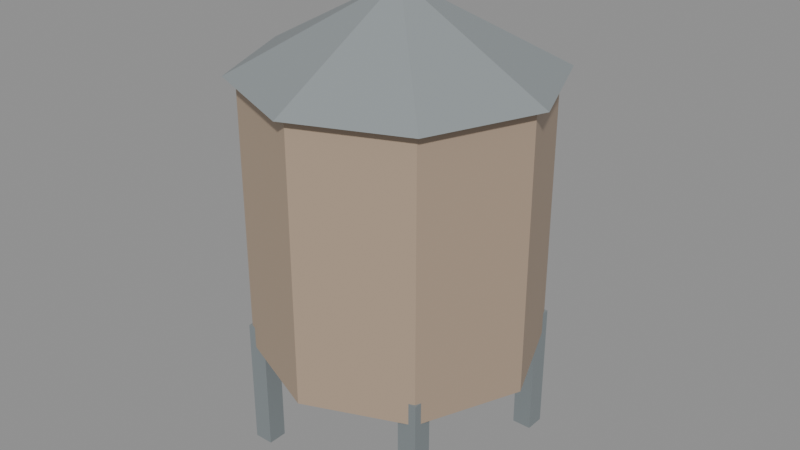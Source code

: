 # Source: rooftop_water_tower.blend  (saved by Blender 5.2.44; exported with 4.5.12 LTS)
import bpy
from mathutils import Matrix  # noqa: F401  (used for matrix-valued properties, if any)

bpy.ops.wm.read_factory_settings(use_empty=True)
scene = bpy.context.scene
scene.name = 'Shared rooftop water tower'

# ---- materials (node trees are filled in below, after node groups)
mat_solid = bpy.data.materials.new('solid')

# ---- material node trees
mat_solid.use_nodes = True; mat_solid.node_tree.nodes.clear()
_N = mat_solid.node_tree.nodes; _L = mat_solid.node_tree.links
n0 = _N.new('ShaderNodeBsdfPrincipled'); n0.name = 'Principled BSDF'; n0.location = (-200, 100)
n0.inputs[10].default_value = 0.005
n1 = _N.new('ShaderNodeOutputMaterial'); n1.name = 'Material Output'; n1.location = (200, 100)
n2 = _N.new('ShaderNodeVertexColor'); n2.name = 'Color Attribute'; n2.location = (0, 0)
n2.layer_name = 'Color'
_L.new(n0.outputs[0], n1.inputs[0])
_L.new(n2.outputs[0], n0.inputs[0])
n1.is_active_output = True

# ---- meshes
me_rooftopwatertower = bpy.data.meshes.new('RooftopWaterTower')
me_rooftopwatertower.from_pydata([(-0.94, 0.94, 1.2), (-0.76, 0.94, 1.2), (-0.76, 0.94, 0.0), (-0.94, 0.94, 0.0), (-0.76, 0.94, 1.2), (-0.76, 0.76, 1.2), (-0.76, 0.76, 0.0), (-0.76, 0.94, 0.0), (-0.76, 0.76, 1.2), (-0.94, 0.76, 1.2), (-0.94, 0.76, 0.0), (-0.76, 0.76, 0.0), (-0.94, 0.76, 1.2), (-0.94, 0.94, 1.2), (-0.94, 0.94, 0.0), (-0.94, 0.76, 0.0), (-0.94, 0.76, 1.2), (-0.76, 0.76, 1.2), (-0.76, 0.94, 1.2), (-0.94, 0.94, 1.2), (-0.94, -0.76, 1.2), (-0.76, -0.76, 1.2), (-0.76, -0.76, 0.0), (-0.94, -0.76, 0.0), (-0.76, -0.76, 1.2), (-0.76, -0.94, 1.2), (-0.76, -0.94, 0.0), (-0.76, -0.76, 0.0), (-0.76, -0.94, 1.2), (-0.94, -0.94, 1.2), (-0.94, -0.94, 0.0), (-0.76, -0.94, 0.0), (-0.94, -0.94, 1.2), (-0.94, -0.76, 1.2), (-0.94, -0.76, 0.0), (-0.94, -0.94, 0.0), (-0.94, -0.94, 1.2), (-0.76, -0.94, 1.2), (-0.76, -0.76, 1.2), (-0.94, -0.76, 1.2), (0.76, 0.94, 1.2), (0.94, 0.94, 1.2), (0.94, 0.94, 0.0), (0.76, 0.94, 0.0), (0.94, 0.94, 1.2), (0.94, 0.76, 1.2), (0.94, 0.76, 0.0), (0.94, 0.94, 0.0), (0.94, 0.76, 1.2), (0.76, 0.76, 1.2), (0.76, 0.76, 0.0), (0.94, 0.76, 0.0), (0.76, 0.76, 1.2), (0.76, 0.94, 1.2), (0.76, 0.94, 0.0), (0.76, 0.76, 0.0), (0.76, 0.76, 1.2), (0.94, 0.76, 1.2), (0.94, 0.94, 1.2), (0.76, 0.94, 1.2), (0.76, -0.76, 1.2), (0.94, -0.76, 1.2), (0.94, -0.76, 0.0), (0.76, -0.76, 0.0), (0.94, -0.76, 1.2), (0.94, -0.94, 1.2), (0.94, -0.94, 0.0), (0.94, -0.76, 0.0), (0.94, -0.94, 1.2), (0.76, -0.94, 1.2), (0.76, -0.94, 0.0), (0.94, -0.94, 0.0), (0.76, -0.94, 1.2), (0.76, -0.76, 1.2), (0.76, -0.76, 0.0), (0.76, -0.94, 0.0), (0.76, -0.94, 1.2), (0.94, -0.94, 1.2), (0.94, -0.76, 1.2), (0.76, -0.76, 1.2), (1.3, 0.0, 3.5), (0.9192, -0.9192, 3.5), (0.9192, -0.9192, 1.0), (1.3, 0.0, 1.0), (0.0, 0.0, 4.25), (0.9928, -0.9928, 3.5), (1.404, 0.0, 3.5), (0.9192, -0.9192, 3.5), (7.96e-17, -1.3, 3.5), (7.96e-17, -1.3, 1.0), (0.9192, -0.9192, 1.0), (0.0, 0.0, 4.25), (8.597e-17, -1.404, 3.5), (0.9928, -0.9928, 3.5), (7.96e-17, -1.3, 3.5), (-0.9192, -0.9192, 3.5), (-0.9192, -0.9192, 1.0), (7.96e-17, -1.3, 1.0), (0.0, 0.0, 4.25), (-0.9928, -0.9928, 3.5), (8.597e-17, -1.404, 3.5), (-0.9192, -0.9192, 3.5), (-1.3, -1.592e-16, 3.5), (-1.3, -1.592e-16, 1.0), (-0.9192, -0.9192, 1.0), (0.0, 0.0, 4.25), (-1.404, -1.719e-16, 3.5), (-0.9928, -0.9928, 3.5), (-1.3, -1.592e-16, 3.5), (-0.9192, 0.9192, 3.5), (-0.9192, 0.9192, 1.0), (-1.3, -1.592e-16, 1.0), (0.0, 0.0, 4.25), (-0.9928, 0.9928, 3.5), (-1.404, -1.719e-16, 3.5), (-0.9192, 0.9192, 3.5), (-2.388e-16, 1.3, 3.5), (-2.388e-16, 1.3, 1.0), (-0.9192, 0.9192, 1.0), (0.0, 0.0, 4.25), (-2.579e-16, 1.404, 3.5), (-0.9928, 0.9928, 3.5), (-2.388e-16, 1.3, 3.5), (0.9192, 0.9192, 3.5), (0.9192, 0.9192, 1.0), (-2.388e-16, 1.3, 1.0), (0.0, 0.0, 4.25), (0.9928, 0.9928, 3.5), (-2.579e-16, 1.404, 3.5), (0.9192, 0.9192, 3.5), (1.3, 3.184e-16, 3.5), (1.3, 3.184e-16, 1.0), (0.9192, 0.9192, 1.0), (0.0, 0.0, 4.25), (1.404, 3.439e-16, 3.5), (0.9928, 0.9928, 3.5)], [], [(0, 1, 2, 3), (4, 5, 6, 7), (8, 9, 10, 11), (12, 13, 14, 15), (16, 17, 18, 19), (20, 21, 22, 23), (24, 25, 26, 27), (28, 29, 30, 31), (32, 33, 34, 35), (36, 37, 38, 39), (40, 41, 42, 43), (44, 45, 46, 47), (48, 49, 50, 51), (52, 53, 54, 55), (56, 57, 58, 59), (60, 61, 62, 63), (64, 65, 66, 67), (68, 69, 70, 71), (72, 73, 74, 75), (76, 77, 78, 79), (80, 81, 82, 83), (84, 85, 86), (87, 88, 89, 90), (91, 92, 93), (94, 95, 96, 97), (98, 99, 100), (101, 102, 103, 104), (105, 106, 107), (108, 109, 110, 111), (112, 113, 114), (115, 116, 117, 118), (119, 120, 121), (122, 123, 124, 125), (126, 127, 128), (129, 130, 131, 132), (133, 134, 135)])
_uv = me_rooftopwatertower.uv_layers.new(name='UVMap')
_uv.uv.foreach_set('vector', [0.0, 1.0, 0.0, 1.0, 0.0, 1.0, 0.0, 1.0, 0.0, 1.0, 0.0, 1.0, 0.0, 1.0, 0.0, 1.0, 0.0, 1.0, 0.0, 1.0, 0.0, 1.0, 0.0, 1.0, 0.0, 1.0, 0.0, 1.0, 0.0, 1.0, 0.0, 1.0, 0.0, 1.0, 0.0, 1.0, 0.0, 1.0, 0.0, 1.0, 0.0, 1.0, 0.0, 1.0, 0.0, 1.0, 0.0, 1.0, 0.0, 1.0, 0.0, 1.0, 0.0, 1.0, 0.0, 1.0, 0.0, 1.0, 0.0, 1.0, 0.0, 1.0, 0.0, 1.0, 0.0, 1.0, 0.0, 1.0, 0.0, 1.0, 0.0, 1.0, 0.0, 1.0, 0.0, 1.0, 0.0, 1.0, 0.0, 1.0, 0.0, 1.0, 0.0, 1.0, 0.0, 1.0, 0.0, 1.0, 0.0, 1.0, 0.0, 1.0, 0.0, 1.0, 0.0, 1.0, 0.0, 1.0, 0.0, 1.0, 0.0, 1.0, 0.0, 1.0, 0.0, 1.0, 0.0, 1.0, 0.0, 1.0, 0.0, 1.0, 0.0, 1.0, 0.0, 1.0, 0.0, 1.0, 0.0, 1.0, 0.0, 1.0, 0.0, 1.0, 0.0, 1.0, 0.0, 1.0, 0.0, 1.0, 0.0, 1.0, 0.0, 1.0, 0.0, 1.0, 0.0, 1.0, 0.0, 1.0, 0.0, 1.0, 0.0, 1.0, 0.0, 1.0, 0.0, 1.0, 0.0, 1.0, 0.0, 1.0, 0.0, 1.0, 0.0, 1.0, 0.0, 1.0, 0.0, 1.0, 0.0, 1.0, 0.0, 1.0, 0.0, 1.0, 0.0, 1.0, 0.0, 1.0, 0.0, 1.0, 0.0, 1.0, 0.0, 1.0, 0.0, 1.0, 0.0, 1.0, 0.0, 1.0, 0.0, 1.0, 0.0, 1.0, 0.0, 1.0, 0.0, 1.0, 0.0, 1.0, 0.0, 1.0, 0.0, 1.0, 0.0, 1.0, 0.0, 1.0, 0.0, 1.0, 0.0, 1.0, 0.0, 1.0, 0.0, 1.0, 0.0, 1.0, 0.0, 1.0, 0.0, 1.0, 0.0, 1.0, 0.0, 1.0, 0.0, 1.0, 0.0, 1.0, 0.0, 1.0, 0.0, 1.0, 0.0, 1.0, 0.0, 1.0, 0.0, 1.0, 0.0, 1.0, 0.0, 1.0, 0.0, 1.0, 0.0, 1.0, 0.0, 1.0, 0.0, 1.0, 0.0, 1.0, 0.0, 1.0, 0.0, 1.0, 0.0, 1.0, 0.0, 1.0, 0.0, 1.0, 0.0, 1.0, 0.0, 1.0, 0.0, 1.0, 0.0, 1.0, 0.0, 1.0, 0.0, 1.0, 0.0, 1.0, 0.0, 1.0])
_ca = me_rooftopwatertower.color_attributes.new('Color', 'FLOAT_COLOR', 'CORNER')
_ca.data.foreach_set('color', [0.22, 0.25, 0.26, 1.0, 0.22, 0.25, 0.26, 1.0, 0.22, 0.25, 0.26, 1.0, 0.22, 0.25, 0.26, 1.0, 0.22, 0.25, 0.26, 1.0, 0.22, 0.25, 0.26, 1.0, 0.22, 0.25, 0.26, 1.0, 0.22, 0.25, 0.26, 1.0, 0.22, 0.25, 0.26, 1.0, 0.22, 0.25, 0.26, 1.0, 0.22, 0.25, 0.26, 1.0, 0.22, 0.25, 0.26, 1.0, 0.22, 0.25, 0.26, 1.0, 0.22, 0.25, 0.26, 1.0, 0.22, 0.25, 0.26, 1.0, 0.22, 0.25, 0.26, 1.0, 0.22, 0.25, 0.26, 1.0, 0.22, 0.25, 0.26, 1.0, 0.22, 0.25, 0.26, 1.0, 0.22, 0.25, 0.26, 1.0, 0.22, 0.25, 0.26, 1.0, 0.22, 0.25, 0.26, 1.0, 0.22, 0.25, 0.26, 1.0, 0.22, 0.25, 0.26, 1.0, 0.22, 0.25, 0.26, 1.0, 0.22, 0.25, 0.26, 1.0, 0.22, 0.25, 0.26, 1.0, 0.22, 0.25, 0.26, 1.0, 0.22, 0.25, 0.26, 1.0, 0.22, 0.25, 0.26, 1.0, 0.22, 0.25, 0.26, 1.0, 0.22, 0.25, 0.26, 1.0, 0.22, 0.25, 0.26, 1.0, 0.22, 0.25, 0.26, 1.0, 0.22, 0.25, 0.26, 1.0, 0.22, 0.25, 0.26, 1.0, 0.22, 0.25, 0.26, 1.0, 0.22, 0.25, 0.26, 1.0, 0.22, 0.25, 0.26, 1.0, 0.22, 0.25, 0.26, 1.0, 0.22, 0.25, 0.26, 1.0, 0.22, 0.25, 0.26, 1.0, 0.22, 0.25, 0.26, 1.0, 0.22, 0.25, 0.26, 1.0, 0.22, 0.25, 0.26, 1.0, 0.22, 0.25, 0.26, 1.0, 0.22, 0.25, 0.26, 1.0, 0.22, 0.25, 0.26, 1.0, 0.22, 0.25, 0.26, 1.0, 0.22, 0.25, 0.26, 1.0, 0.22, 0.25, 0.26, 1.0, 0.22, 0.25, 0.26, 1.0, 0.22, 0.25, 0.26, 1.0, 0.22, 0.25, 0.26, 1.0, 0.22, 0.25, 0.26, 1.0, 0.22, 0.25, 0.26, 1.0, 0.22, 0.25, 0.26, 1.0, 0.22, 0.25, 0.26, 1.0, 0.22, 0.25, 0.26, 1.0, 0.22, 0.25, 0.26, 1.0, 0.22, 0.25, 0.26, 1.0, 0.22, 0.25, 0.26, 1.0, 0.22, 0.25, 0.26, 1.0, 0.22, 0.25, 0.26, 1.0, 0.22, 0.25, 0.26, 1.0, 0.22, 0.25, 0.26, 1.0, 0.22, 0.25, 0.26, 1.0, 0.22, 0.25, 0.26, 1.0, 0.22, 0.25, 0.26, 1.0, 0.22, 0.25, 0.26, 1.0, 0.22, 0.25, 0.26, 1.0, 0.22, 0.25, 0.26, 1.0, 0.22, 0.25, 0.26, 1.0, 0.22, 0.25, 0.26, 1.0, 0.22, 0.25, 0.26, 1.0, 0.22, 0.25, 0.26, 1.0, 0.22, 0.25, 0.26, 1.0, 0.22, 0.25, 0.26, 1.0, 0.22, 0.25, 0.26, 1.0, 0.22, 0.25, 0.26, 1.0, 0.4, 0.3, 0.22, 1.0, 0.4, 0.3, 0.22, 1.0, 0.4, 0.3, 0.22, 1.0, 0.4, 0.3, 0.22, 1.0, 0.27, 0.3, 0.31, 1.0, 0.27, 0.3, 0.31, 1.0, 0.27, 0.3, 0.31, 1.0, 0.425, 0.32, 0.232, 1.0, 0.425, 0.32, 0.232, 1.0, 0.425, 0.32, 0.232, 1.0, 0.425, 0.32, 0.232, 1.0, 0.27, 0.3, 0.31, 1.0, 0.27, 0.3, 0.31, 1.0, 0.27, 0.3, 0.31, 1.0, 0.45, 0.34, 0.244, 1.0, 0.45, 0.34, 0.244, 1.0, 0.45, 0.34, 0.244, 1.0, 0.45, 0.34, 0.244, 1.0, 0.27, 0.3, 0.31, 1.0, 0.27, 0.3, 0.31, 1.0, 0.27, 0.3, 0.31, 1.0, 0.4, 0.3, 0.22, 1.0, 0.4, 0.3, 0.22, 1.0, 0.4, 0.3, 0.22, 1.0, 0.4, 0.3, 0.22, 1.0, 0.27, 0.3, 0.31, 1.0, 0.27, 0.3, 0.31, 1.0, 0.27, 0.3, 0.31, 1.0, 0.425, 0.32, 0.232, 1.0, 0.425, 0.32, 0.232, 1.0, 0.425, 0.32, 0.232, 1.0, 0.425, 0.32, 0.232, 1.0, 0.27, 0.3, 0.31, 1.0, 0.27, 0.3, 0.31, 1.0, 0.27, 0.3, 0.31, 1.0, 0.45, 0.34, 0.244, 1.0, 0.45, 0.34, 0.244, 1.0, 0.45, 0.34, 0.244, 1.0, 0.45, 0.34, 0.244, 1.0, 0.27, 0.3, 0.31, 1.0, 0.27, 0.3, 0.31, 1.0, 0.27, 0.3, 0.31, 1.0, 0.4, 0.3, 0.22, 1.0, 0.4, 0.3, 0.22, 1.0, 0.4, 0.3, 0.22, 1.0, 0.4, 0.3, 0.22, 1.0, 0.27, 0.3, 0.31, 1.0, 0.27, 0.3, 0.31, 1.0, 0.27, 0.3, 0.31, 1.0, 0.425, 0.32, 0.232, 1.0, 0.425, 0.32, 0.232, 1.0, 0.425, 0.32, 0.232, 1.0, 0.425, 0.32, 0.232, 1.0, 0.27, 0.3, 0.31, 1.0, 0.27, 0.3, 0.31, 1.0, 0.27, 0.3, 0.31, 1.0])
me_rooftopwatertower.materials.append(mat_solid)
me_rooftopwatertower.update()

# ---- objects
ob_rooftopwatertower = bpy.data.objects.new('RooftopWaterTower', me_rooftopwatertower)

# ---- transforms, parenting, visibility, modifiers, constraints
ob_rooftopwatertower.location = (0.0, 0.0, 0.0)

# ---- collection membership
scene.collection.objects.link(ob_rooftopwatertower)

# ---- scene / render settings (as saved in the file)
scene.frame_start = 1; scene.frame_end = 250; scene.frame_set(1)
scene.render.engine = 'BLENDER_EEVEE_NEXT'
scene.render.bake_bias = 0.0
scene.render.bake_samples = 0
scene.render.compositor_device = 'GPU'
scene.eevee.use_volume_custom_range = False
scene.eevee.fast_gi_thickness_near = 0.1
scene.eevee.fast_gi_thickness_far = 0.0
scene.eevee.ray_tracing_options.screen_trace_thickness = 0.1
bpy.context.view_layer.update()

# ---- added for rendering (the .blend has no active camera and no usable light): camera, sun + grey world if the file has none
cam_auto = bpy.data.cameras.new('AutoCamera')
cam_auto.lens = 50.0
cam_auto.sensor_width = 36.0
cam_auto.clip_end = 1000.0
ob_auto_camera = bpy.data.objects.new('AutoCamera', cam_auto)
scene.collection.objects.link(ob_auto_camera)
ob_auto_camera.location = (5.38161, -6.45794, 6.43029)
ob_auto_camera.rotation_euler = (1.09748, -7.21219e-08, 0.694738)
scene.camera = ob_auto_camera
light_auto_sun = bpy.data.lights.new('AutoSun', 'SUN')
light_auto_sun.energy = 3.0
light_auto_sun.angle = 0.0523599
ob_auto_sun = bpy.data.objects.new('AutoSun', light_auto_sun)
scene.collection.objects.link(ob_auto_sun)
ob_auto_sun.rotation_euler = (0.872665, 0.174533, 0.523599)
if scene.world is None:
    world_auto = bpy.data.worlds.new('AutoWorld')
    world_auto.color = (0.3, 0.3, 0.3)
    scene.world = world_auto
bpy.context.view_layer.update()
